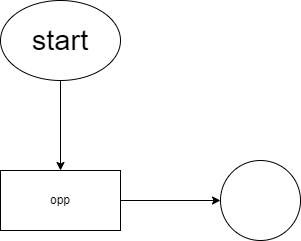

The diagram above was exported from draw.io. Its source (the exported page's mxGraphModel, read from the mxfile embedded in the PNG):
<mxGraphModel dx="1434" dy="782" grid="1" gridSize="10" guides="1" tooltips="1" connect="1" arrows="1" fold="1" page="1" pageScale="1" pageWidth="850" pageHeight="1100" math="0" shadow="0">
  <root>
    <mxCell id="0" />
    <mxCell id="1" parent="0" />
    <mxCell id="6g-JC-GX4x5CAQTfeW9g-3" value="" style="edgeStyle=orthogonalEdgeStyle;rounded=0;orthogonalLoop=1;jettySize=auto;html=1;" edge="1" parent="1" source="6g-JC-GX4x5CAQTfeW9g-1" target="6g-JC-GX4x5CAQTfeW9g-2">
      <mxGeometry relative="1" as="geometry" />
    </mxCell>
    <mxCell id="6g-JC-GX4x5CAQTfeW9g-1" value="&lt;div style=&quot;&quot;&gt;&lt;sub&gt;&lt;font style=&quot;font-size: 29px;&quot;&gt;start&lt;/font&gt;&lt;/sub&gt;&lt;/div&gt;" style="ellipse;whiteSpace=wrap;html=1;align=center;" vertex="1" parent="1">
      <mxGeometry x="350" y="20" width="120" height="80" as="geometry" />
    </mxCell>
    <mxCell id="6g-JC-GX4x5CAQTfeW9g-5" value="" style="edgeStyle=orthogonalEdgeStyle;rounded=0;orthogonalLoop=1;jettySize=auto;html=1;" edge="1" parent="1" source="6g-JC-GX4x5CAQTfeW9g-2" target="6g-JC-GX4x5CAQTfeW9g-4">
      <mxGeometry relative="1" as="geometry" />
    </mxCell>
    <mxCell id="6g-JC-GX4x5CAQTfeW9g-2" value="opp" style="whiteSpace=wrap;html=1;" vertex="1" parent="1">
      <mxGeometry x="350" y="190" width="120" height="60" as="geometry" />
    </mxCell>
    <mxCell id="6g-JC-GX4x5CAQTfeW9g-4" value="" style="ellipse;whiteSpace=wrap;html=1;" vertex="1" parent="1">
      <mxGeometry x="570" y="180" width="80" height="80" as="geometry" />
    </mxCell>
  </root>
</mxGraphModel>